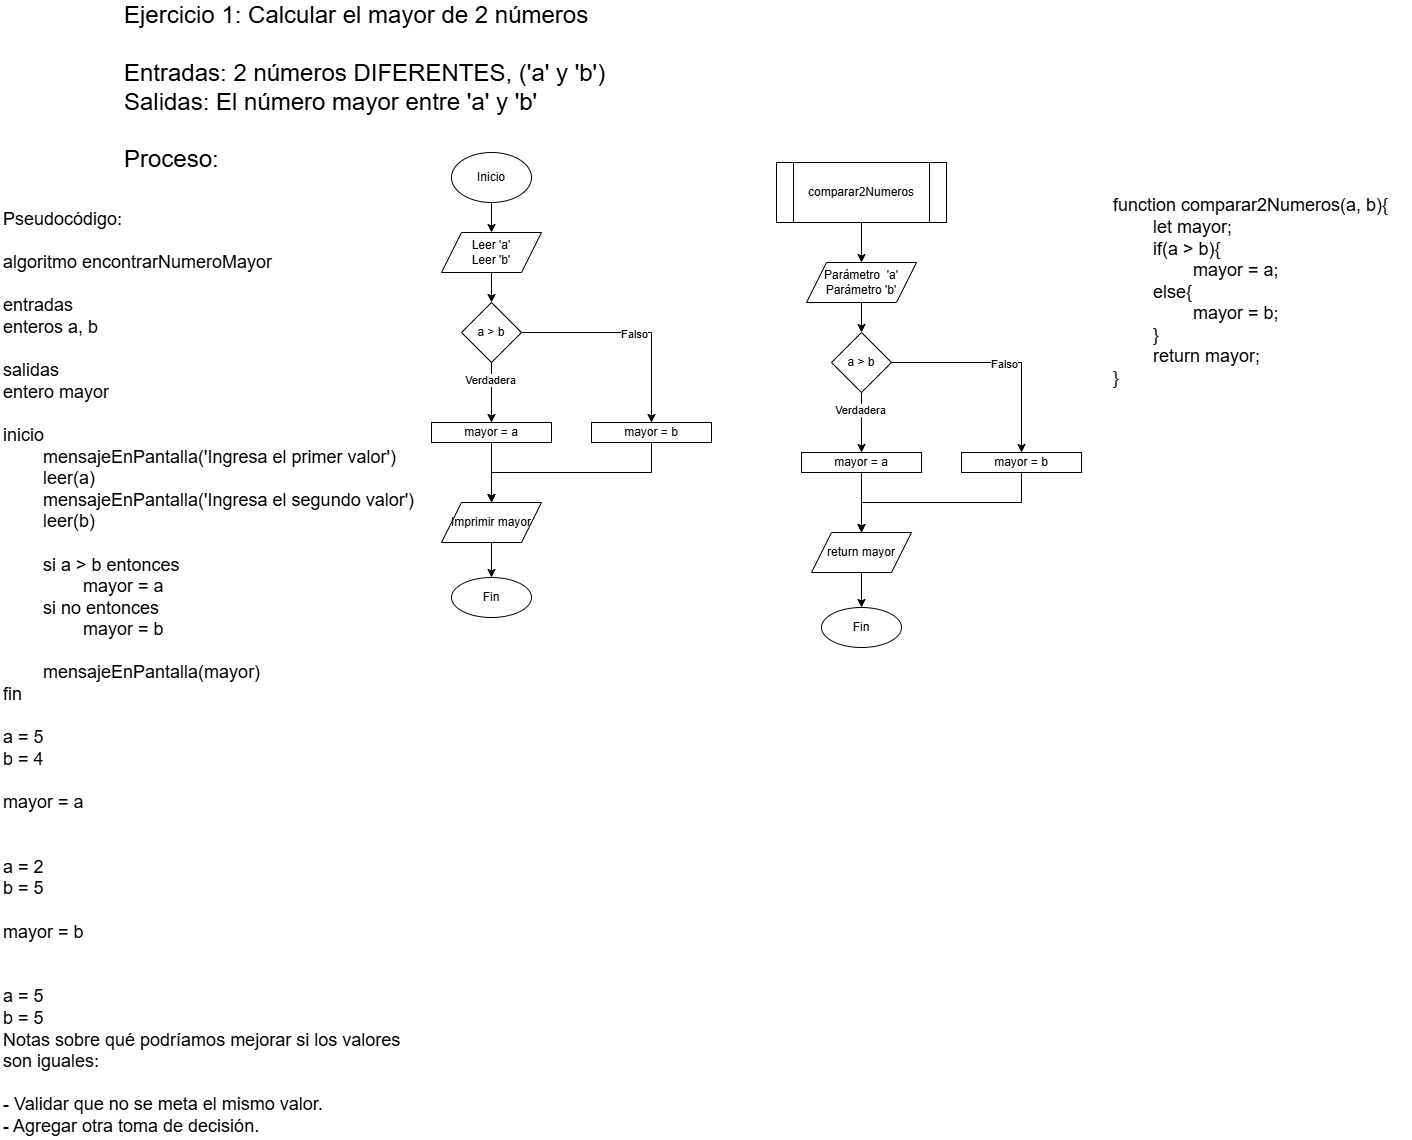

The diagram above was exported from draw.io. Its source (the exported page's mxGraphModel, read from the mxfile embedded in the PNG):
<mxGraphModel dx="1829" dy="567" grid="1" gridSize="10" guides="1" tooltips="1" connect="1" arrows="1" fold="1" page="1" pageScale="1" pageWidth="827" pageHeight="1169" math="0" shadow="0">
  <root>
    <mxCell id="WIyWlLk6GJQsqaUBKTNV-0" />
    <mxCell id="WIyWlLk6GJQsqaUBKTNV-1" parent="WIyWlLk6GJQsqaUBKTNV-0" />
    <mxCell id="eHA6sxWB_o8vhbipbkf3-0" value="&lt;font style=&quot;font-size: 24px;&quot;&gt;Ejercicio 1: Calcular el mayor de 2 números&lt;br&gt;&lt;br&gt;Entradas: 2 números DIFERENTES, ('a' y 'b')&lt;br&gt;Salidas: El número mayor entre 'a' y 'b'&lt;br&gt;&lt;br&gt;Proceso:&lt;/font&gt;" style="text;html=1;align=left;verticalAlign=middle;whiteSpace=wrap;rounded=0;" parent="WIyWlLk6GJQsqaUBKTNV-1" vertex="1">
      <mxGeometry x="21" y="20" width="610" height="150" as="geometry" />
    </mxCell>
    <mxCell id="eHA6sxWB_o8vhbipbkf3-1" value="Inicio" style="ellipse;whiteSpace=wrap;html=1;" parent="WIyWlLk6GJQsqaUBKTNV-1" vertex="1">
      <mxGeometry x="350" y="160" width="80" height="50" as="geometry" />
    </mxCell>
    <mxCell id="eHA6sxWB_o8vhbipbkf3-2" value="Leer 'a'&lt;br&gt;Leer 'b'" style="shape=parallelogram;perimeter=parallelogramPerimeter;whiteSpace=wrap;html=1;fixedSize=1;" parent="WIyWlLk6GJQsqaUBKTNV-1" vertex="1">
      <mxGeometry x="340" y="240" width="100" height="40" as="geometry" />
    </mxCell>
    <mxCell id="eHA6sxWB_o8vhbipbkf3-3" value="" style="endArrow=classic;html=1;rounded=0;exitX=0.5;exitY=1;exitDx=0;exitDy=0;entryX=0.5;entryY=0;entryDx=0;entryDy=0;" parent="WIyWlLk6GJQsqaUBKTNV-1" source="eHA6sxWB_o8vhbipbkf3-1" target="eHA6sxWB_o8vhbipbkf3-2" edge="1">
      <mxGeometry width="50" height="50" relative="1" as="geometry">
        <mxPoint x="400" y="340" as="sourcePoint" />
        <mxPoint x="450" y="290" as="targetPoint" />
      </mxGeometry>
    </mxCell>
    <mxCell id="eHA6sxWB_o8vhbipbkf3-4" value="a &amp;gt; b" style="rhombus;whiteSpace=wrap;html=1;" parent="WIyWlLk6GJQsqaUBKTNV-1" vertex="1">
      <mxGeometry x="360" y="310" width="60" height="60" as="geometry" />
    </mxCell>
    <mxCell id="eHA6sxWB_o8vhbipbkf3-5" value="" style="endArrow=classic;html=1;rounded=0;exitX=0.5;exitY=1;exitDx=0;exitDy=0;" parent="WIyWlLk6GJQsqaUBKTNV-1" source="eHA6sxWB_o8vhbipbkf3-2" target="eHA6sxWB_o8vhbipbkf3-4" edge="1">
      <mxGeometry width="50" height="50" relative="1" as="geometry">
        <mxPoint x="430" y="400" as="sourcePoint" />
        <mxPoint x="480" y="350" as="targetPoint" />
      </mxGeometry>
    </mxCell>
    <mxCell id="eHA6sxWB_o8vhbipbkf3-6" value="mayor = a" style="rounded=0;whiteSpace=wrap;html=1;" parent="WIyWlLk6GJQsqaUBKTNV-1" vertex="1">
      <mxGeometry x="330" y="430" width="120" height="20" as="geometry" />
    </mxCell>
    <mxCell id="eHA6sxWB_o8vhbipbkf3-7" value="" style="endArrow=classic;html=1;rounded=0;exitX=0.5;exitY=1;exitDx=0;exitDy=0;entryX=0.5;entryY=0;entryDx=0;entryDy=0;" parent="WIyWlLk6GJQsqaUBKTNV-1" source="eHA6sxWB_o8vhbipbkf3-4" target="eHA6sxWB_o8vhbipbkf3-6" edge="1">
      <mxGeometry width="50" height="50" relative="1" as="geometry">
        <mxPoint x="430" y="450" as="sourcePoint" />
        <mxPoint x="480" y="400" as="targetPoint" />
      </mxGeometry>
    </mxCell>
    <mxCell id="eHA6sxWB_o8vhbipbkf3-8" value="Verdadera" style="edgeLabel;html=1;align=center;verticalAlign=middle;resizable=0;points=[];" parent="eHA6sxWB_o8vhbipbkf3-7" vertex="1" connectable="0">
      <mxGeometry x="-0.4305" y="-2" relative="1" as="geometry">
        <mxPoint as="offset" />
      </mxGeometry>
    </mxCell>
    <mxCell id="eHA6sxWB_o8vhbipbkf3-9" value="mayor = b" style="rounded=0;whiteSpace=wrap;html=1;" parent="WIyWlLk6GJQsqaUBKTNV-1" vertex="1">
      <mxGeometry x="490" y="430" width="120" height="20" as="geometry" />
    </mxCell>
    <mxCell id="eHA6sxWB_o8vhbipbkf3-10" value="" style="endArrow=classic;html=1;rounded=0;entryX=0.5;entryY=0;entryDx=0;entryDy=0;exitX=1;exitY=0.5;exitDx=0;exitDy=0;edgeStyle=orthogonalEdgeStyle;" parent="WIyWlLk6GJQsqaUBKTNV-1" source="eHA6sxWB_o8vhbipbkf3-4" target="eHA6sxWB_o8vhbipbkf3-9" edge="1">
      <mxGeometry width="50" height="50" relative="1" as="geometry">
        <mxPoint x="430" y="450" as="sourcePoint" />
        <mxPoint x="480" y="400" as="targetPoint" />
      </mxGeometry>
    </mxCell>
    <mxCell id="eHA6sxWB_o8vhbipbkf3-11" value="Falso" style="edgeLabel;html=1;align=center;verticalAlign=middle;resizable=0;points=[];" parent="eHA6sxWB_o8vhbipbkf3-10" vertex="1" connectable="0">
      <mxGeometry x="0.0214" y="-1" relative="1" as="geometry">
        <mxPoint as="offset" />
      </mxGeometry>
    </mxCell>
    <mxCell id="eHA6sxWB_o8vhbipbkf3-12" value="Imprimir mayor" style="shape=parallelogram;perimeter=parallelogramPerimeter;whiteSpace=wrap;html=1;fixedSize=1;" parent="WIyWlLk6GJQsqaUBKTNV-1" vertex="1">
      <mxGeometry x="340" y="510" width="100" height="40" as="geometry" />
    </mxCell>
    <mxCell id="eHA6sxWB_o8vhbipbkf3-13" value="" style="endArrow=classic;html=1;rounded=0;exitX=0.5;exitY=1;exitDx=0;exitDy=0;entryX=0.5;entryY=0;entryDx=0;entryDy=0;" parent="WIyWlLk6GJQsqaUBKTNV-1" source="eHA6sxWB_o8vhbipbkf3-6" target="eHA6sxWB_o8vhbipbkf3-12" edge="1">
      <mxGeometry width="50" height="50" relative="1" as="geometry">
        <mxPoint x="440" y="510" as="sourcePoint" />
        <mxPoint x="490" y="460" as="targetPoint" />
      </mxGeometry>
    </mxCell>
    <mxCell id="eHA6sxWB_o8vhbipbkf3-14" value="" style="endArrow=classic;html=1;rounded=0;exitX=0.5;exitY=1;exitDx=0;exitDy=0;entryX=0.5;entryY=0;entryDx=0;entryDy=0;edgeStyle=orthogonalEdgeStyle;" parent="WIyWlLk6GJQsqaUBKTNV-1" source="eHA6sxWB_o8vhbipbkf3-9" target="eHA6sxWB_o8vhbipbkf3-12" edge="1">
      <mxGeometry width="50" height="50" relative="1" as="geometry">
        <mxPoint x="440" y="510" as="sourcePoint" />
        <mxPoint x="490" y="460" as="targetPoint" />
      </mxGeometry>
    </mxCell>
    <mxCell id="eHA6sxWB_o8vhbipbkf3-15" value="Fin" style="ellipse;whiteSpace=wrap;html=1;" parent="WIyWlLk6GJQsqaUBKTNV-1" vertex="1">
      <mxGeometry x="350" y="585" width="80" height="40" as="geometry" />
    </mxCell>
    <mxCell id="eHA6sxWB_o8vhbipbkf3-17" value="" style="endArrow=classic;html=1;rounded=0;exitX=0.5;exitY=1;exitDx=0;exitDy=0;entryX=0.5;entryY=0;entryDx=0;entryDy=0;" parent="WIyWlLk6GJQsqaUBKTNV-1" source="eHA6sxWB_o8vhbipbkf3-12" target="eHA6sxWB_o8vhbipbkf3-15" edge="1">
      <mxGeometry width="50" height="50" relative="1" as="geometry">
        <mxPoint x="440" y="610" as="sourcePoint" />
        <mxPoint x="490" y="560" as="targetPoint" />
      </mxGeometry>
    </mxCell>
    <mxCell id="eHA6sxWB_o8vhbipbkf3-18" value="&lt;font style=&quot;font-size: 18px;&quot;&gt;Pseudocódigo:&lt;/font&gt;&lt;div style=&quot;font-size: 18px;&quot;&gt;&lt;font style=&quot;font-size: 18px;&quot;&gt;&lt;br&gt;&lt;/font&gt;&lt;/div&gt;&lt;div style=&quot;font-size: 18px;&quot;&gt;algoritmo encontrarNumeroMayor&lt;br&gt;&lt;br&gt;entradas&lt;br&gt;enteros a, b&lt;br&gt;&lt;br&gt;salidas&lt;br&gt;entero mayor&lt;br&gt;&lt;br&gt;inicio&lt;br&gt;&lt;span style=&quot;white-space: pre;&quot;&gt;&#09;&lt;/span&gt;mensajeEnPantalla('Ingresa el primer valor')&lt;br&gt;&lt;/div&gt;&lt;div style=&quot;font-size: 18px;&quot;&gt;&lt;span style=&quot;white-space: pre;&quot;&gt;&#09;&lt;/span&gt;leer(a)&lt;br&gt;&lt;span style=&quot;white-space: pre;&quot;&gt;&#09;&lt;/span&gt;mensajeEnPantalla('Ingresa el segundo valor')&lt;br&gt;&lt;span style=&quot;white-space: pre;&quot;&gt;&#09;&lt;/span&gt;leer(b)&lt;br&gt;&lt;br&gt;&lt;span style=&quot;white-space: pre;&quot;&gt;&#09;&lt;/span&gt;si a &amp;gt; b entonces&lt;br&gt;&lt;span style=&quot;white-space: pre;&quot;&gt;&#09;&lt;/span&gt;&lt;span style=&quot;white-space: pre;&quot;&gt;&#09;&lt;/span&gt;mayor = a&lt;br&gt;&lt;span style=&quot;white-space: pre;&quot;&gt;&#09;&lt;/span&gt;si no entonces&lt;br&gt;&lt;span style=&quot;white-space: pre;&quot;&gt;&#09;&lt;/span&gt;&lt;span style=&quot;white-space: pre;&quot;&gt;&#09;&lt;/span&gt;mayor = b&lt;br&gt;&lt;br&gt;&lt;span style=&quot;white-space: pre;&quot;&gt;&#09;&lt;/span&gt;mensajeEnPantalla(mayor)&lt;br&gt;&lt;/div&gt;&lt;div style=&quot;font-size: 18px;&quot;&gt;fin&lt;br&gt;&lt;br&gt;a = 5&lt;br&gt;b = 4&lt;br&gt;&lt;br&gt;mayor = a&lt;br&gt;&lt;br&gt;&lt;br&gt;a = 2&lt;br&gt;b = 5&lt;br&gt;&lt;br&gt;mayor = b&lt;br&gt;&lt;br&gt;&lt;br&gt;a = 5&lt;br&gt;b = 5&lt;br&gt;Notas sobre qué podríamos mejorar si los valores son iguales:&lt;br&gt;&lt;br&gt;- Validar que no se meta el mismo valor.&lt;br&gt;- Agregar otra toma de decisión.&lt;/div&gt;" style="text;html=1;align=left;verticalAlign=top;whiteSpace=wrap;rounded=0;" parent="WIyWlLk6GJQsqaUBKTNV-1" vertex="1">
      <mxGeometry x="-100" y="210" width="430" height="520" as="geometry" />
    </mxCell>
    <mxCell id="eHA6sxWB_o8vhbipbkf3-19" value="comparar2Numeros" style="shape=process;whiteSpace=wrap;html=1;backgroundOutline=1;" parent="WIyWlLk6GJQsqaUBKTNV-1" vertex="1">
      <mxGeometry x="675" y="170" width="170" height="60" as="geometry" />
    </mxCell>
    <mxCell id="eHA6sxWB_o8vhbipbkf3-20" value="Parámetro&amp;nbsp; 'a'&lt;br&gt;Parámetro 'b'" style="shape=parallelogram;perimeter=parallelogramPerimeter;whiteSpace=wrap;html=1;fixedSize=1;" parent="WIyWlLk6GJQsqaUBKTNV-1" vertex="1">
      <mxGeometry x="705" y="270" width="110" height="40" as="geometry" />
    </mxCell>
    <mxCell id="eHA6sxWB_o8vhbipbkf3-21" value="a &amp;gt; b" style="rhombus;whiteSpace=wrap;html=1;" parent="WIyWlLk6GJQsqaUBKTNV-1" vertex="1">
      <mxGeometry x="730" y="340" width="60" height="60" as="geometry" />
    </mxCell>
    <mxCell id="eHA6sxWB_o8vhbipbkf3-22" value="" style="endArrow=classic;html=1;rounded=0;exitX=0.5;exitY=1;exitDx=0;exitDy=0;" parent="WIyWlLk6GJQsqaUBKTNV-1" source="eHA6sxWB_o8vhbipbkf3-20" target="eHA6sxWB_o8vhbipbkf3-21" edge="1">
      <mxGeometry width="50" height="50" relative="1" as="geometry">
        <mxPoint x="800" y="430" as="sourcePoint" />
        <mxPoint x="850" y="380" as="targetPoint" />
      </mxGeometry>
    </mxCell>
    <mxCell id="eHA6sxWB_o8vhbipbkf3-23" value="mayor = a" style="rounded=0;whiteSpace=wrap;html=1;" parent="WIyWlLk6GJQsqaUBKTNV-1" vertex="1">
      <mxGeometry x="700" y="460" width="120" height="20" as="geometry" />
    </mxCell>
    <mxCell id="eHA6sxWB_o8vhbipbkf3-24" value="" style="endArrow=classic;html=1;rounded=0;exitX=0.5;exitY=1;exitDx=0;exitDy=0;entryX=0.5;entryY=0;entryDx=0;entryDy=0;" parent="WIyWlLk6GJQsqaUBKTNV-1" source="eHA6sxWB_o8vhbipbkf3-21" target="eHA6sxWB_o8vhbipbkf3-23" edge="1">
      <mxGeometry width="50" height="50" relative="1" as="geometry">
        <mxPoint x="800" y="480" as="sourcePoint" />
        <mxPoint x="850" y="430" as="targetPoint" />
      </mxGeometry>
    </mxCell>
    <mxCell id="eHA6sxWB_o8vhbipbkf3-25" value="Verdadera" style="edgeLabel;html=1;align=center;verticalAlign=middle;resizable=0;points=[];" parent="eHA6sxWB_o8vhbipbkf3-24" vertex="1" connectable="0">
      <mxGeometry x="-0.4305" y="-2" relative="1" as="geometry">
        <mxPoint as="offset" />
      </mxGeometry>
    </mxCell>
    <mxCell id="eHA6sxWB_o8vhbipbkf3-26" value="mayor = b" style="rounded=0;whiteSpace=wrap;html=1;" parent="WIyWlLk6GJQsqaUBKTNV-1" vertex="1">
      <mxGeometry x="860" y="460" width="120" height="20" as="geometry" />
    </mxCell>
    <mxCell id="eHA6sxWB_o8vhbipbkf3-27" value="" style="endArrow=classic;html=1;rounded=0;entryX=0.5;entryY=0;entryDx=0;entryDy=0;exitX=1;exitY=0.5;exitDx=0;exitDy=0;edgeStyle=orthogonalEdgeStyle;" parent="WIyWlLk6GJQsqaUBKTNV-1" source="eHA6sxWB_o8vhbipbkf3-21" target="eHA6sxWB_o8vhbipbkf3-26" edge="1">
      <mxGeometry width="50" height="50" relative="1" as="geometry">
        <mxPoint x="800" y="480" as="sourcePoint" />
        <mxPoint x="850" y="430" as="targetPoint" />
      </mxGeometry>
    </mxCell>
    <mxCell id="eHA6sxWB_o8vhbipbkf3-28" value="Falso" style="edgeLabel;html=1;align=center;verticalAlign=middle;resizable=0;points=[];" parent="eHA6sxWB_o8vhbipbkf3-27" vertex="1" connectable="0">
      <mxGeometry x="0.0214" y="-1" relative="1" as="geometry">
        <mxPoint as="offset" />
      </mxGeometry>
    </mxCell>
    <mxCell id="eHA6sxWB_o8vhbipbkf3-29" value="return mayor" style="shape=parallelogram;perimeter=parallelogramPerimeter;whiteSpace=wrap;html=1;fixedSize=1;" parent="WIyWlLk6GJQsqaUBKTNV-1" vertex="1">
      <mxGeometry x="710" y="540" width="100" height="40" as="geometry" />
    </mxCell>
    <mxCell id="eHA6sxWB_o8vhbipbkf3-30" value="" style="endArrow=classic;html=1;rounded=0;exitX=0.5;exitY=1;exitDx=0;exitDy=0;entryX=0.5;entryY=0;entryDx=0;entryDy=0;" parent="WIyWlLk6GJQsqaUBKTNV-1" source="eHA6sxWB_o8vhbipbkf3-23" target="eHA6sxWB_o8vhbipbkf3-29" edge="1">
      <mxGeometry width="50" height="50" relative="1" as="geometry">
        <mxPoint x="810" y="540" as="sourcePoint" />
        <mxPoint x="860" y="490" as="targetPoint" />
      </mxGeometry>
    </mxCell>
    <mxCell id="eHA6sxWB_o8vhbipbkf3-31" value="" style="endArrow=classic;html=1;rounded=0;exitX=0.5;exitY=1;exitDx=0;exitDy=0;entryX=0.5;entryY=0;entryDx=0;entryDy=0;edgeStyle=orthogonalEdgeStyle;" parent="WIyWlLk6GJQsqaUBKTNV-1" source="eHA6sxWB_o8vhbipbkf3-26" target="eHA6sxWB_o8vhbipbkf3-29" edge="1">
      <mxGeometry width="50" height="50" relative="1" as="geometry">
        <mxPoint x="810" y="540" as="sourcePoint" />
        <mxPoint x="860" y="490" as="targetPoint" />
      </mxGeometry>
    </mxCell>
    <mxCell id="eHA6sxWB_o8vhbipbkf3-32" value="Fin" style="ellipse;whiteSpace=wrap;html=1;" parent="WIyWlLk6GJQsqaUBKTNV-1" vertex="1">
      <mxGeometry x="720" y="615" width="80" height="40" as="geometry" />
    </mxCell>
    <mxCell id="eHA6sxWB_o8vhbipbkf3-33" value="" style="endArrow=classic;html=1;rounded=0;exitX=0.5;exitY=1;exitDx=0;exitDy=0;entryX=0.5;entryY=0;entryDx=0;entryDy=0;" parent="WIyWlLk6GJQsqaUBKTNV-1" source="eHA6sxWB_o8vhbipbkf3-29" target="eHA6sxWB_o8vhbipbkf3-32" edge="1">
      <mxGeometry width="50" height="50" relative="1" as="geometry">
        <mxPoint x="810" y="640" as="sourcePoint" />
        <mxPoint x="860" y="590" as="targetPoint" />
      </mxGeometry>
    </mxCell>
    <mxCell id="eHA6sxWB_o8vhbipbkf3-34" value="" style="endArrow=classic;html=1;rounded=0;exitX=0.5;exitY=1;exitDx=0;exitDy=0;entryX=0.5;entryY=0;entryDx=0;entryDy=0;" parent="WIyWlLk6GJQsqaUBKTNV-1" source="eHA6sxWB_o8vhbipbkf3-19" target="eHA6sxWB_o8vhbipbkf3-20" edge="1">
      <mxGeometry width="50" height="50" relative="1" as="geometry">
        <mxPoint x="570" y="460" as="sourcePoint" />
        <mxPoint x="620" y="410" as="targetPoint" />
      </mxGeometry>
    </mxCell>
    <mxCell id="eHA6sxWB_o8vhbipbkf3-35" value="&lt;font style=&quot;font-size: 18px;&quot;&gt;function comparar2Numeros(a, b){&lt;/font&gt;&lt;div style=&quot;font-size: 18px;&quot;&gt;&lt;font style=&quot;font-size: 18px;&quot;&gt;&lt;span style=&quot;white-space: pre;&quot;&gt;&#09;&lt;/span&gt;let mayor;&lt;br&gt;&lt;span style=&quot;white-space: pre;&quot;&gt;&#09;&lt;/span&gt;if(a &amp;gt; b){&lt;br&gt;&lt;/font&gt;&lt;/div&gt;&lt;div style=&quot;font-size: 18px;&quot;&gt;&lt;font style=&quot;font-size: 18px;&quot;&gt;&lt;span style=&quot;white-space: pre;&quot;&gt;&#09;&lt;/span&gt;&lt;span style=&quot;white-space: pre;&quot;&gt;&#09;&lt;/span&gt;mayor = a;&lt;br&gt;&lt;/font&gt;&lt;/div&gt;&lt;div style=&quot;font-size: 18px;&quot;&gt;&lt;font style=&quot;font-size: 18px;&quot;&gt;&lt;span style=&quot;white-space: pre;&quot;&gt;&#09;&lt;/span&gt;else{&lt;br&gt;&lt;/font&gt;&lt;/div&gt;&lt;div style=&quot;font-size: 18px;&quot;&gt;&lt;font style=&quot;font-size: 18px;&quot;&gt;&lt;span style=&quot;white-space: pre;&quot;&gt;&#09;&lt;/span&gt;&lt;span style=&quot;white-space: pre;&quot;&gt;&#09;&lt;/span&gt;mayor = b;&lt;br&gt;&lt;/font&gt;&lt;/div&gt;&lt;div style=&quot;font-size: 18px;&quot;&gt;&lt;font style=&quot;font-size: 18px;&quot;&gt;&lt;span style=&quot;white-space: pre;&quot;&gt;&#09;&lt;/span&gt;}&lt;br&gt;&lt;/font&gt;&lt;/div&gt;&lt;div style=&quot;font-size: 18px;&quot;&gt;&lt;font style=&quot;font-size: 18px;&quot;&gt;&lt;span style=&quot;white-space: pre;&quot;&gt;&#09;&lt;/span&gt;return mayor;&lt;br&gt;&lt;/font&gt;&lt;/div&gt;&lt;div style=&quot;font-size: 18px;&quot;&gt;&lt;font style=&quot;font-size: 18px;&quot;&gt;}&lt;/font&gt;&lt;/div&gt;" style="text;html=1;align=left;verticalAlign=middle;whiteSpace=wrap;rounded=0;" parent="WIyWlLk6GJQsqaUBKTNV-1" vertex="1">
      <mxGeometry x="1010" y="210" width="300" height="180" as="geometry" />
    </mxCell>
  </root>
</mxGraphModel>